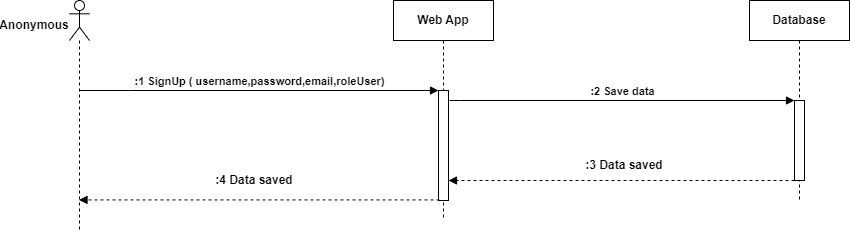

The diagram above was exported from draw.io. Its source (the exported page's mxGraphModel, read from the mxfile embedded in the PNG):
<mxGraphModel dx="1434" dy="838" grid="1" gridSize="10" guides="1" tooltips="1" connect="1" arrows="1" fold="1" page="1" pageScale="1" pageWidth="827" pageHeight="1169" math="0" shadow="0">
  <root>
    <mxCell id="0" />
    <mxCell id="1" parent="0" />
    <mxCell id="MKTPcowVUPX1Votauoo--2" value="" style="shape=umlLifeline;perimeter=lifelinePerimeter;whiteSpace=wrap;html=1;container=1;dropTarget=0;collapsible=0;recursiveResize=0;outlineConnect=0;portConstraint=eastwest;newEdgeStyle={&quot;curved&quot;:0,&quot;rounded&quot;:0};participant=umlActor;" parent="1" vertex="1">
      <mxGeometry x="90" y="420" width="20" height="230" as="geometry" />
    </mxCell>
    <mxCell id="MKTPcowVUPX1Votauoo--3" value="Web App" style="shape=umlLifeline;perimeter=lifelinePerimeter;whiteSpace=wrap;html=1;container=1;dropTarget=0;collapsible=0;recursiveResize=0;outlineConnect=0;portConstraint=eastwest;newEdgeStyle={&quot;edgeStyle&quot;:&quot;elbowEdgeStyle&quot;,&quot;elbow&quot;:&quot;vertical&quot;,&quot;curved&quot;:0,&quot;rounded&quot;:0};fontStyle=1" parent="1" vertex="1">
      <mxGeometry x="414" y="420" width="100" height="220" as="geometry" />
    </mxCell>
    <mxCell id="ErRz3JJwK3nYGWKFzKM6-14" value="" style="html=1;points=[[0,0,0,0,5],[0,1,0,0,-5],[1,0,0,0,5],[1,1,0,0,-5]];perimeter=orthogonalPerimeter;outlineConnect=0;targetShapes=umlLifeline;portConstraint=eastwest;newEdgeStyle={&quot;curved&quot;:0,&quot;rounded&quot;:0};" vertex="1" parent="MKTPcowVUPX1Votauoo--3">
      <mxGeometry x="45" y="90" width="10" height="110" as="geometry" />
    </mxCell>
    <mxCell id="MKTPcowVUPX1Votauoo--4" value="Database" style="shape=umlLifeline;perimeter=lifelinePerimeter;whiteSpace=wrap;html=1;container=1;dropTarget=0;collapsible=0;recursiveResize=0;outlineConnect=0;portConstraint=eastwest;newEdgeStyle={&quot;edgeStyle&quot;:&quot;elbowEdgeStyle&quot;,&quot;elbow&quot;:&quot;vertical&quot;,&quot;curved&quot;:0,&quot;rounded&quot;:0};fontStyle=1" parent="1" vertex="1">
      <mxGeometry x="770" y="420" width="100" height="200" as="geometry" />
    </mxCell>
    <mxCell id="ErRz3JJwK3nYGWKFzKM6-15" value="" style="html=1;points=[[0,0,0,0,5],[0,1,0,0,-5],[1,0,0,0,5],[1,1,0,0,-5]];perimeter=orthogonalPerimeter;outlineConnect=0;targetShapes=umlLifeline;portConstraint=eastwest;newEdgeStyle={&quot;curved&quot;:0,&quot;rounded&quot;:0};" vertex="1" parent="MKTPcowVUPX1Votauoo--4">
      <mxGeometry x="45" y="100" width="10" height="80" as="geometry" />
    </mxCell>
    <mxCell id="MKTPcowVUPX1Votauoo--6" value="Anonymous" style="text;html=1;strokeColor=none;fillColor=none;align=center;verticalAlign=middle;whiteSpace=wrap;rounded=0;fontStyle=1" parent="1" vertex="1">
      <mxGeometry x="40" y="430" width="30" height="30" as="geometry" />
    </mxCell>
    <mxCell id="ErRz3JJwK3nYGWKFzKM6-1" value=":1 SignUp ( username,password,email,roleUser)" style="html=1;verticalAlign=bottom;endArrow=block;edgeStyle=elbowEdgeStyle;elbow=vertical;curved=0;rounded=0;fontStyle=1" edge="1" parent="1" source="MKTPcowVUPX1Votauoo--2" target="ErRz3JJwK3nYGWKFzKM6-14">
      <mxGeometry width="80" relative="1" as="geometry">
        <mxPoint x="120" y="510" as="sourcePoint" />
        <mxPoint x="450" y="510" as="targetPoint" />
        <Array as="points">
          <mxPoint x="150.07142857142867" y="510" />
          <mxPoint x="175.07142857142867" y="410" />
          <mxPoint x="115.07142857142867" y="490" />
        </Array>
      </mxGeometry>
    </mxCell>
    <mxCell id="ErRz3JJwK3nYGWKFzKM6-2" value=":2 Save data" style="html=1;verticalAlign=bottom;endArrow=block;edgeStyle=elbowEdgeStyle;elbow=vertical;curved=0;rounded=0;fontStyle=1" edge="1" parent="1" target="ErRz3JJwK3nYGWKFzKM6-15">
      <mxGeometry width="80" relative="1" as="geometry">
        <mxPoint x="470" y="520" as="sourcePoint" />
        <mxPoint x="730" y="520" as="targetPoint" />
        <Array as="points">
          <mxPoint x="480.07142857142867" y="520" />
          <mxPoint x="505.07142857142867" y="420" />
          <mxPoint x="445.07142857142867" y="500" />
        </Array>
      </mxGeometry>
    </mxCell>
    <mxCell id="ErRz3JJwK3nYGWKFzKM6-4" value="" style="html=1;verticalAlign=bottom;labelBackgroundColor=none;endArrow=block;endFill=1;dashed=1;rounded=0;" edge="1" parent="1">
      <mxGeometry width="160" relative="1" as="geometry">
        <mxPoint x="815" y="600" as="sourcePoint" />
        <mxPoint x="469" y="600" as="targetPoint" />
      </mxGeometry>
    </mxCell>
    <mxCell id="ErRz3JJwK3nYGWKFzKM6-5" value="&lt;b&gt;:3 Data saved&lt;/b&gt;" style="text;html=1;strokeColor=none;fillColor=none;align=center;verticalAlign=middle;whiteSpace=wrap;rounded=0;" vertex="1" parent="1">
      <mxGeometry x="600" y="570" width="90" height="30" as="geometry" />
    </mxCell>
    <mxCell id="ErRz3JJwK3nYGWKFzKM6-9" value="&lt;b&gt;:4 Data saved&lt;/b&gt;" style="text;html=1;strokeColor=none;fillColor=none;align=center;verticalAlign=middle;whiteSpace=wrap;rounded=0;" vertex="1" parent="1">
      <mxGeometry x="230" y="585" width="90" height="30" as="geometry" />
    </mxCell>
    <mxCell id="ErRz3JJwK3nYGWKFzKM6-10" value="" style="html=1;verticalAlign=bottom;labelBackgroundColor=none;endArrow=block;endFill=1;dashed=1;rounded=0;" edge="1" parent="1" target="MKTPcowVUPX1Votauoo--2">
      <mxGeometry width="160" relative="1" as="geometry">
        <mxPoint x="460" y="619.43" as="sourcePoint" />
        <mxPoint x="300" y="619.43" as="targetPoint" />
      </mxGeometry>
    </mxCell>
  </root>
</mxGraphModel>